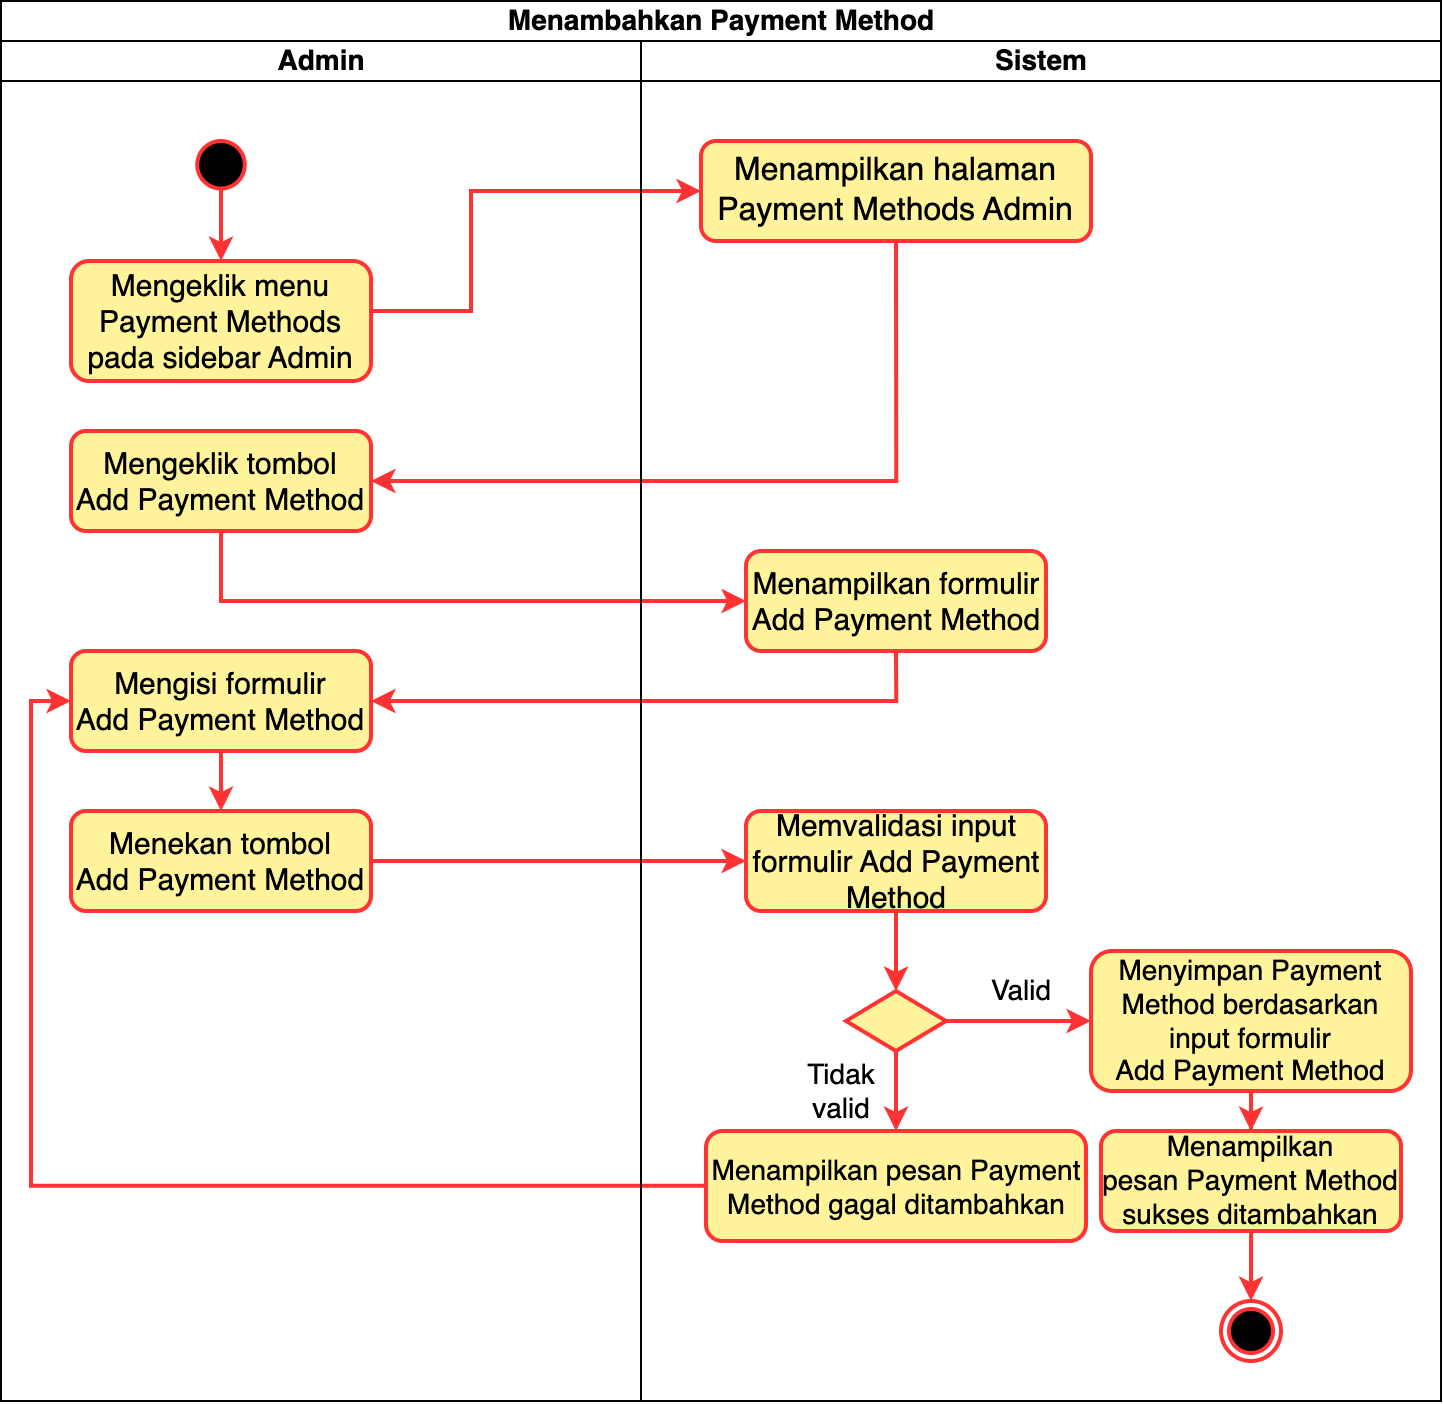

The diagram above was exported from draw.io. Its source (the exported page's mxGraphModel, read from the mxfile embedded in the PNG):
<mxGraphModel dx="466" dy="669" grid="1" gridSize="10" guides="1" tooltips="1" connect="1" arrows="1" fold="1" page="1" pageScale="1" pageWidth="850" pageHeight="1100" math="0" shadow="0">
  <root>
    <mxCell id="0" />
    <mxCell id="1" parent="0" />
    <mxCell id="2" value="Menambahkan Payment Method" style="swimlane;childLayout=stackLayout;resizeParent=1;resizeParentMax=0;startSize=20;html=1;fontSize=14;" vertex="1" parent="1">
      <mxGeometry x="4805" y="1930" width="720" height="700" as="geometry" />
    </mxCell>
    <mxCell id="3" value="Admin" style="swimlane;startSize=20;html=1;fontSize=14;" vertex="1" parent="2">
      <mxGeometry y="20" width="320" height="680" as="geometry" />
    </mxCell>
    <mxCell id="4" style="edgeStyle=orthogonalEdgeStyle;rounded=0;orthogonalLoop=1;jettySize=auto;html=1;entryX=1;entryY=0.5;entryDx=0;entryDy=0;" edge="1" parent="3">
      <mxGeometry relative="1" as="geometry">
        <mxPoint x="325" y="400" as="sourcePoint" />
      </mxGeometry>
    </mxCell>
    <mxCell id="5" value="" style="edgeStyle=orthogonalEdgeStyle;rounded=0;orthogonalLoop=1;jettySize=auto;html=1;strokeColor=#FF3333;strokeWidth=2;" edge="1" parent="3" source="6" target="7">
      <mxGeometry relative="1" as="geometry" />
    </mxCell>
    <mxCell id="6" value="" style="ellipse;whiteSpace=wrap;html=1;aspect=fixed;strokeColor=#FF3333;fillColor=#000000;strokeWidth=2;" vertex="1" parent="3">
      <mxGeometry x="98.1200000000001" y="50" width="23.75" height="23.75" as="geometry" />
    </mxCell>
    <mxCell id="7" value="Mengeklik menu Payment Methods pada sidebar Admin" style="rounded=1;whiteSpace=wrap;html=1;fontSize=15;fillColor=#FFF49B;strokeColor=#FF3333;strokeWidth=2;" vertex="1" parent="3">
      <mxGeometry x="35" y="110" width="150" height="60" as="geometry" />
    </mxCell>
    <mxCell id="8" value="Mengeklik tombol &lt;br&gt;Add&amp;nbsp;Payment Method" style="rounded=1;whiteSpace=wrap;html=1;fontSize=15;fillColor=#FFF49B;strokeColor=#FF3333;strokeWidth=2;" vertex="1" parent="3">
      <mxGeometry x="34.999999999999886" y="195" width="150" height="50" as="geometry" />
    </mxCell>
    <mxCell id="9" value="" style="edgeStyle=orthogonalEdgeStyle;rounded=0;orthogonalLoop=1;jettySize=auto;html=1;strokeColor=#FF3333;strokeWidth=2;" edge="1" parent="3" source="10" target="11">
      <mxGeometry relative="1" as="geometry" />
    </mxCell>
    <mxCell id="10" value="Mengisi formulir&lt;br&gt;Add&amp;nbsp;Payment Method" style="rounded=1;whiteSpace=wrap;html=1;fontSize=15;fillColor=#FFF49B;strokeColor=#FF3333;strokeWidth=2;" vertex="1" parent="3">
      <mxGeometry x="35" y="305" width="150" height="50" as="geometry" />
    </mxCell>
    <mxCell id="11" value="Menekan tombol Add&amp;nbsp;Payment Method" style="rounded=1;whiteSpace=wrap;html=1;fontSize=15;fillColor=#FFF49B;strokeColor=#FF3333;strokeWidth=2;" vertex="1" parent="3">
      <mxGeometry x="35" y="385" width="150" height="50" as="geometry" />
    </mxCell>
    <mxCell id="12" style="edgeStyle=orthogonalEdgeStyle;rounded=0;orthogonalLoop=1;jettySize=auto;html=1;entryX=0;entryY=0.5;entryDx=0;entryDy=0;strokeColor=#FF3333;strokeWidth=2;" edge="1" parent="2" source="7" target="20">
      <mxGeometry relative="1" as="geometry">
        <Array as="points">
          <mxPoint x="235" y="155" />
          <mxPoint x="235" y="95" />
        </Array>
      </mxGeometry>
    </mxCell>
    <mxCell id="13" style="edgeStyle=orthogonalEdgeStyle;rounded=0;orthogonalLoop=1;jettySize=auto;html=1;entryX=1;entryY=0.5;entryDx=0;entryDy=0;exitX=0.5;exitY=1;exitDx=0;exitDy=0;strokeColor=#FF3333;strokeWidth=2;" edge="1" parent="2" source="20" target="8">
      <mxGeometry relative="1" as="geometry" />
    </mxCell>
    <mxCell id="14" style="edgeStyle=orthogonalEdgeStyle;rounded=0;orthogonalLoop=1;jettySize=auto;html=1;entryX=0;entryY=0.5;entryDx=0;entryDy=0;exitX=0.5;exitY=1;exitDx=0;exitDy=0;strokeColor=#FF3333;strokeWidth=2;" edge="1" parent="2" source="8" target="22">
      <mxGeometry relative="1" as="geometry" />
    </mxCell>
    <mxCell id="15" style="edgeStyle=orthogonalEdgeStyle;rounded=0;orthogonalLoop=1;jettySize=auto;html=1;entryX=1;entryY=0.5;entryDx=0;entryDy=0;exitX=0.5;exitY=1;exitDx=0;exitDy=0;strokeColor=#FF3333;strokeWidth=2;" edge="1" parent="2" source="22" target="10">
      <mxGeometry relative="1" as="geometry" />
    </mxCell>
    <mxCell id="16" style="edgeStyle=orthogonalEdgeStyle;rounded=0;orthogonalLoop=1;jettySize=auto;html=1;entryX=0;entryY=0.5;entryDx=0;entryDy=0;strokeColor=#FF3333;strokeWidth=2;" edge="1" parent="2" source="11" target="24">
      <mxGeometry relative="1" as="geometry" />
    </mxCell>
    <mxCell id="17" style="edgeStyle=orthogonalEdgeStyle;rounded=0;orthogonalLoop=1;jettySize=auto;html=1;entryX=0;entryY=0.5;entryDx=0;entryDy=0;strokeColor=#FF3333;strokeWidth=2;" edge="1" parent="2" source="30" target="10">
      <mxGeometry relative="1" as="geometry" />
    </mxCell>
    <mxCell id="18" value="Sistem" style="swimlane;startSize=20;html=1;fontSize=14;" vertex="1" parent="2">
      <mxGeometry x="320" y="20" width="400" height="680" as="geometry" />
    </mxCell>
    <mxCell id="19" value="" style="ellipse;html=1;shape=endState;fillColor=#000000;strokeColor=#FF3333;strokeWidth=2;" vertex="1" parent="18">
      <mxGeometry x="290" y="630" width="30" height="30" as="geometry" />
    </mxCell>
    <mxCell id="20" value="Menampilkan halaman Payment Methods Admin" style="rounded=1;whiteSpace=wrap;html=1;fontSize=16;fillColor=#FFF49B;strokeColor=#FF3333;strokeWidth=2;" vertex="1" parent="18">
      <mxGeometry x="30" y="50" width="195" height="50" as="geometry" />
    </mxCell>
    <mxCell id="21" style="edgeStyle=orthogonalEdgeStyle;rounded=0;orthogonalLoop=1;jettySize=auto;html=1;" edge="1" parent="18">
      <mxGeometry relative="1" as="geometry">
        <Array as="points">
          <mxPoint x="215" y="170" />
          <mxPoint x="270" y="170" />
        </Array>
        <mxPoint x="270.0526315789484" y="200" as="targetPoint" />
      </mxGeometry>
    </mxCell>
    <mxCell id="22" value="Menampilkan formulir Add&amp;nbsp;Payment Method" style="rounded=1;whiteSpace=wrap;html=1;fontSize=15;fillColor=#FFF49B;strokeColor=#FF3333;strokeWidth=2;" vertex="1" parent="18">
      <mxGeometry x="52.5" y="255" width="150" height="50" as="geometry" />
    </mxCell>
    <mxCell id="23" style="edgeStyle=orthogonalEdgeStyle;rounded=0;orthogonalLoop=1;jettySize=auto;html=1;entryX=0.5;entryY=0;entryDx=0;entryDy=0;strokeColor=#FF3333;strokeWidth=2;" edge="1" parent="18" source="24" target="27">
      <mxGeometry relative="1" as="geometry" />
    </mxCell>
    <mxCell id="24" value="Memvalidasi input formulir Add&amp;nbsp;Payment Method" style="rounded=1;whiteSpace=wrap;html=1;fontSize=15;fillColor=#FFF49B;strokeColor=#FF3333;strokeWidth=2;" vertex="1" parent="18">
      <mxGeometry x="52.5" y="385" width="150" height="50" as="geometry" />
    </mxCell>
    <mxCell id="25" value="Valid" style="edgeStyle=orthogonalEdgeStyle;rounded=0;orthogonalLoop=1;jettySize=auto;html=1;fontSize=14;strokeColor=#FF3333;strokeWidth=2;" edge="1" parent="18" source="27" target="29">
      <mxGeometry x="0.0345" y="15" relative="1" as="geometry">
        <mxPoint as="offset" />
      </mxGeometry>
    </mxCell>
    <mxCell id="26" value="Tidak &lt;br style=&quot;font-size: 14px;&quot;&gt;valid" style="edgeStyle=orthogonalEdgeStyle;rounded=0;orthogonalLoop=1;jettySize=auto;html=1;fontSize=14;strokeColor=#FF3333;strokeWidth=2;" edge="1" parent="18" source="27" target="30">
      <mxGeometry y="-28" relative="1" as="geometry">
        <mxPoint as="offset" />
      </mxGeometry>
    </mxCell>
    <mxCell id="27" value="" style="rhombus;whiteSpace=wrap;html=1;fillColor=#FFF49B;strokeColor=#FF3333;strokeWidth=2;" vertex="1" parent="18">
      <mxGeometry x="102.5" y="475" width="50" height="30" as="geometry" />
    </mxCell>
    <mxCell id="28" value="" style="edgeStyle=orthogonalEdgeStyle;rounded=0;orthogonalLoop=1;jettySize=auto;html=1;strokeColor=#FF3333;strokeWidth=2;" edge="1" parent="18" source="29" target="32">
      <mxGeometry relative="1" as="geometry" />
    </mxCell>
    <mxCell id="29" value="Menyimpan&amp;nbsp;Payment Method berdasarkan input formulir Add&amp;nbsp;Payment Method" style="rounded=1;whiteSpace=wrap;html=1;fontSize=14;fillColor=#FFF49B;strokeColor=#FF3333;strokeWidth=2;" vertex="1" parent="18">
      <mxGeometry x="225" y="455" width="160" height="70" as="geometry" />
    </mxCell>
    <mxCell id="30" value="Menampilkan pesan&amp;nbsp;Payment Method gagal ditambahkan" style="rounded=1;whiteSpace=wrap;html=1;fontSize=14;fillColor=#FFF49B;strokeColor=#FF3333;strokeWidth=2;" vertex="1" parent="18">
      <mxGeometry x="32.5" y="545" width="190" height="55" as="geometry" />
    </mxCell>
    <mxCell id="31" value="" style="edgeStyle=orthogonalEdgeStyle;rounded=0;orthogonalLoop=1;jettySize=auto;html=1;strokeColor=#FF3333;strokeWidth=2;" edge="1" parent="18" source="32" target="19">
      <mxGeometry relative="1" as="geometry" />
    </mxCell>
    <mxCell id="32" value="Menampilkan pesan&amp;nbsp;Payment Method sukses ditambahkan" style="rounded=1;whiteSpace=wrap;html=1;fontSize=14;fillColor=#FFF49B;strokeColor=#FF3333;strokeWidth=2;" vertex="1" parent="18">
      <mxGeometry x="230" y="545" width="150" height="50" as="geometry" />
    </mxCell>
  </root>
</mxGraphModel>